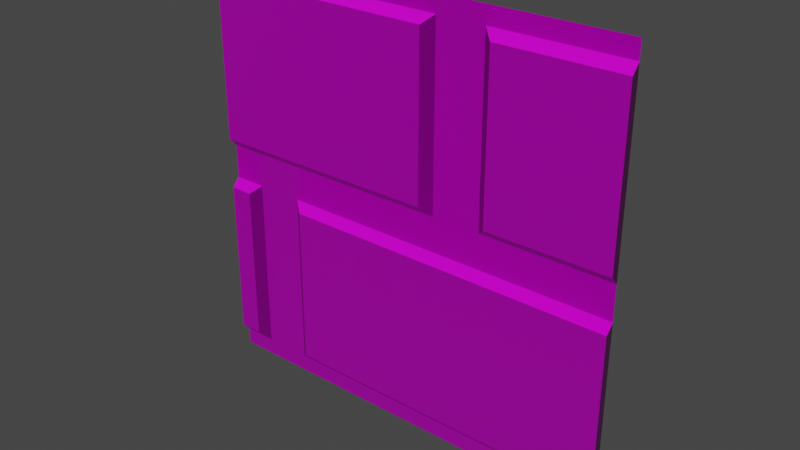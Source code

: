 # Source: wall.blend  (saved by Blender 3.6.11; exported with 4.5.12 LTS)
import bpy
from mathutils import Matrix  # noqa: F401  (used for matrix-valued properties, if any)

bpy.ops.wm.read_factory_settings(use_empty=True)
scene = bpy.context.scene
scene.name = 'Scene'

# ---- collections
col_collection = bpy.data.collections.new('Collection'); scene.collection.children.link(col_collection)

# ---- images (referenced by path relative to the original .blend; pixels are not part of the script)
import os
ASSET_DIR = os.environ.get("B2B_ASSET_DIR", "")  # directory of the original .blend (textures are referenced by path, not embedded)
HERE = os.path.dirname(os.path.abspath(__file__))  # packed textures are extracted next to this script under _unpacked/

def load_image(name, relpath, width, height, colorspace="sRGB"):
    """Load a texture the original file referenced (path relative to the .blend, or extracted next to this script)."""
    p = next((c for c in (os.path.join(HERE, relpath), os.path.join(ASSET_DIR, relpath)) if relpath and os.path.exists(c)), "")
    if p:
        img = bpy.data.images.load(p, check_existing=True)
        img.name = name
    else:  # same state as the original file: an image datablock whose file is absent (Cycles renders it pink)
        img = bpy.data.images.new(name, width, height)
        img.source = "FILE"
        img.filepath = "//" + (relpath or name)
    img.colorspace_settings.name = colorspace
    return img
img_bricks_diffuse_png = load_image('bricks_diffuse.png', 'bricks_diffuse.png', 1024, 1024, 'sRGB')
img_bricks_normal_png = load_image('bricks_normal.png', 'bricks_normal.png', 1024, 1024, 'Linear Rec.709')
img_bricks_roughness_png = load_image('bricks_roughness.png', 'bricks_roughness.png', 1024, 1024, 'Linear Rec.709')

# ---- materials (node trees are filled in below, after node groups)
mat_material_001 = bpy.data.materials.new('Material.001')
mat_material_001.use_backface_culling = True
mat_material_001.use_transparent_shadow = False

# ---- material node trees
mat_material_001.use_nodes = True; mat_material_001.node_tree.nodes.clear()
_N = mat_material_001.node_tree.nodes; _L = mat_material_001.node_tree.links
n0 = _N.new('ShaderNodeBsdfPrincipled'); n0.name = 'Principled BSDF'; n0.location = (10, 300)
n0.distribution = 'GGX'
n0.subsurface_method = 'RANDOM_WALK_SKIN'
n0.inputs[3].default_value = 1.45
n0.inputs[27].default_value = (0.0, 0.0, 0.0, 1.0)
n0.inputs[28].default_value = 1.0
n1 = _N.new('ShaderNodeOutputMaterial'); n1.name = 'Material Output'; n1.location = (300, 300)
n2 = _N.new('ShaderNodeTexImage'); n2.name = 'Image Texture'; n2.location = (-500, 279)
n2.image = img_bricks_diffuse_png
n3 = _N.new('ShaderNodeTexImage'); n3.name = 'Image Texture.001'; n3.location = (-565, -339)
n3.image = img_bricks_normal_png
n4 = _N.new('ShaderNodeTexImage'); n4.name = 'Image Texture.002'; n4.location = (-702, -19)
n4.image = img_bricks_roughness_png
n5 = _N.new('ShaderNodeNormalMap'); n5.name = 'Normal Map'; n5.location = (-228, -302)
_L.new(n0.outputs[0], n1.inputs[0])
_L.new(n3.outputs[0], n5.inputs[1])
_L.new(n2.outputs[0], n0.inputs[0])
_L.new(n4.outputs[0], n0.inputs[2])
_L.new(n5.outputs[0], n0.inputs[5])
n1.is_active_output = True

# ---- world
world_world = bpy.data.worlds.new('World'); scene.world = world_world
world_world.use_nodes = True; world_world.node_tree.nodes.clear()
_N = world_world.node_tree.nodes; _L = world_world.node_tree.links
n0 = _N.new('ShaderNodeOutputWorld'); n0.name = 'World Output'; n0.location = (300, 300)
n1 = _N.new('ShaderNodeBackground'); n1.name = 'Background'; n1.location = (10, 300)
n1.inputs[0].default_value = (0.05088, 0.05088, 0.05088, 1.0)
_L.new(n1.outputs[0], n0.inputs[0])
n0.is_active_output = True
world_world.color = (0.05088, 0.05088, 0.05088)
world_world.use_sun_shadow = False
world_world.sun_shadow_jitter_overblur = 0.0

# ---- meshes
me_plane_001 = bpy.data.meshes.new('Plane.001')
me_plane_001.from_pydata([(-0.5, 0.5, 0.0), (0.5, 0.5, 0.0), (-0.5, 0.5, 1.0), (0.5, 0.5, 1.0), (-0.5, 0.5, 1.0), (0.5, 0.5, 1.0)], [], [(0, 1, 3, 2)])
_uv = me_plane_001.uv_layers.new(name='UVMap')
_uv.uv.foreach_set('vector', [0.0, 0.5, 1.0, 0.5, 1.0, 1.5, 0.0, 1.5])
me_plane_001.materials.append(mat_material_001)
me_plane_001.update()
me_plane_002 = bpy.data.meshes.new('Plane.002')
me_plane_002.from_pydata([(-0.4214, 0.5002, 0.4597), (-0.4214, 0.5002, 0.04027), (-0.4455, 0.4814, 0.4388), (-0.4455, 0.4814, 0.06124), (-0.3086, 0.5002, 0.4597), (-0.3086, 0.5002, 0.04027), (-0.2845, 0.4814, 0.4388), (-0.2845, 0.4814, 0.06124), (0.07865, 0.5002, 0.9598), (0.07865, 0.5002, 0.5402), (0.05447, 0.4814, 0.9388), (0.05447, 0.4814, 0.5612), (0.1914, 0.5002, 0.9598), (0.1914, 0.5002, 0.5402), (0.2155, 0.4814, 0.9388), (0.2155, 0.4814, 0.5612), (0.5, 0.5002, 0.04027), (0.5, 0.4814, 0.06124), (0.5, 0.4814, 0.3411), (0.5, 0.5002, 0.9598), (0.5, 0.4814, 0.9388), (0.5, 0.4814, 0.5612), (0.5, 0.5002, 0.5402), (0.5, 0.4814, 0.4388), (0.5, 0.5002, 0.4597), (-0.5, 0.5002, 0.9598), (-0.5, 0.5002, 0.5402), (-0.5, 0.4814, 0.5612), (-0.5, 0.4814, 0.9388), (-0.5, 0.5002, 0.4597), (-0.5, 0.4814, 0.4388), (-0.5, 0.5002, 0.04027), (-0.5, 0.4814, 0.06124)], [], [(1, 0, 2, 3), (2, 0, 29, 30), (5, 4, 24, 16), (7, 6, 4, 5), (6, 7, 17, 18, 23), (4, 6, 23, 24), (9, 8, 10, 11), (11, 10, 28, 27), (8, 25, 28, 10), (13, 12, 19, 22), (15, 14, 12, 13), (14, 15, 21, 20), (12, 14, 20, 19), (32, 30, 29, 31), (27, 28, 25, 26), (22, 21, 15, 13), (30, 32, 3, 2), (26, 25, 8, 9), (32, 31, 1, 3), (27, 26, 9, 11), (16, 24, 23, 18, 17), (22, 19, 20, 21), (31, 29, 0, 1), (16, 17, 7, 5)])
_uv = me_plane_002.uv_layers.new(name='UVMap')
_uv.uv.foreach_set('vector', [1.019, 0.5403, 1.019, 0.9597, 0.9814, 0.9388, 0.9814, 0.5612, 0.05447, 0.9814, 0.07865, 1.019, 0.0, 1.019, 0.0, 0.9814, 0.1914, 0.5403, 0.1914, 0.9597, 1.0, 0.9597, 1.0, 0.5403, 0.9814, 0.5612, 0.9814, 0.9388, 1.019, 0.9597, 1.019, 0.5403, 0.2155, 0.9388, 0.2155, 0.5612, 1.0, 0.5612, 1.0, 0.8411, 1.0, 0.9388, 0.1914, 1.019, 0.2155, 0.9814, 1.0, 0.9814, 1.0, 1.019, 1.019, 1.04, 1.019, 1.46, 0.9814, 1.439, 0.9814, 1.061, 0.5545, 1.061, 0.5545, 1.439, 0.0, 1.439, 0.0, 1.061, 0.5786, 1.019, 0.0, 1.019, 0.0, 0.9814, 0.5545, 0.9814, 0.6914, 1.04, 0.6914, 1.46, 1.0, 1.46, 1.0, 1.04, 0.9814, 1.061, 0.9814, 1.439, 1.019, 1.46, 1.019, 1.04, 0.7155, 1.439, 0.7155, 1.061, 1.0, 1.061, 1.0, 1.439, 0.6914, 1.019, 0.7155, 0.9814, 1.0, 0.9814, 1.0, 1.019, 0.9814, 0.5612, 0.9814, 0.9388, 1.019, 0.9597, 1.019, 0.5403, 0.9814, 1.061, 0.9814, 1.439, 1.019, 1.46, 1.019, 1.04, 1.0, 1.019, 1.0, 0.9814, 0.7155, 0.9814, 0.6914, 1.019, 0.0, 0.9388, 0.0, 0.5612, 0.05447, 0.5612, 0.05447, 0.9388, 0.0, 1.04, 0.0, 1.46, 0.5786, 1.46, 0.5786, 1.04, 0.0, 0.9814, 0.0, 1.019, 0.07865, 1.019, 0.05447, 0.9814, 0.0, 0.9814, 0.0, 1.019, 0.5786, 1.019, 0.5545, 0.9814, 1.019, 0.5403, 1.019, 0.9597, 0.9814, 0.9388, 0.9814, 0.8411, 0.9814, 0.5612, 1.019, 1.04, 1.019, 1.46, 0.9814, 1.439, 0.9814, 1.061, 0.0, 0.5403, 0.0, 0.9597, 0.07865, 0.9597, 0.07865, 0.5403, 1.0, 1.019, 1.0, 0.9814, 0.2155, 0.9814, 0.1914, 1.019])
me_plane_002.materials.append(mat_material_001)
me_plane_002.update()

# ---- objects
ob_plane_001 = bpy.data.objects.new('Plane.001', me_plane_001)
ob_plane_002 = bpy.data.objects.new('Plane.002', me_plane_002)

# ---- transforms, parenting, visibility, modifiers, constraints
ob_plane_001.location = (0.0, 0.0, 0.0)
ob_plane_002.location = (0.0, 0.0, 0.0)

# ---- collection membership
col_collection.objects.link(ob_plane_001)
col_collection.objects.link(ob_plane_002)

# ---- scene / render settings (as saved in the file)
scene.frame_start = 1; scene.frame_end = 250; scene.frame_set(1)
scene.render.engine = 'BLENDER_EEVEE_NEXT'
scene.cycles.sampling_pattern = 'TABULATED_SOBOL'
scene.view_settings.view_transform = 'Filmic'
bpy.context.view_layer.update()

# ---- added for rendering (the .blend has no active camera and no usable light): camera, sun
cam_auto = bpy.data.cameras.new('AutoCamera')
cam_auto.lens = 50.0
cam_auto.sensor_width = 36.0
cam_auto.clip_end = 1000.0
ob_auto_camera = bpy.data.objects.new('AutoCamera', cam_auto)
scene.collection.objects.link(ob_auto_camera)
ob_auto_camera.location = (1.30858, -1.07952, 1.54687)
ob_auto_camera.rotation_euler = (1.09748, -7.21219e-08, 0.694738)
scene.camera = ob_auto_camera
light_auto_sun = bpy.data.lights.new('AutoSun', 'SUN')
light_auto_sun.energy = 3.0
light_auto_sun.angle = 0.0523599
ob_auto_sun = bpy.data.objects.new('AutoSun', light_auto_sun)
scene.collection.objects.link(ob_auto_sun)
ob_auto_sun.rotation_euler = (0.872665, 0.174533, 0.523599)
bpy.context.view_layer.update()
